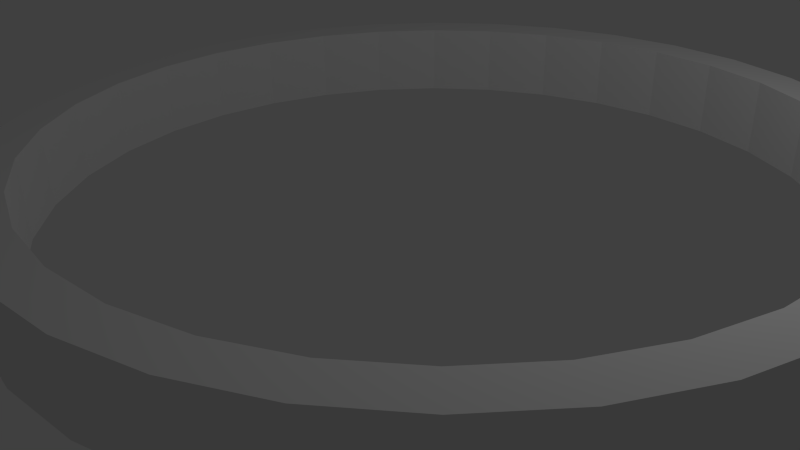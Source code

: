 # Source: prototype_ring.blend  (saved by Blender 2.74.0; exported with 4.5.12 LTS)
import bpy
from mathutils import Matrix  # noqa: F401  (used for matrix-valued properties, if any)

bpy.ops.wm.read_factory_settings(use_empty=True)
scene = bpy.context.scene
scene.name = 'Scene'

# ---- collections
col_collection_1 = bpy.data.collections.new('Collection 1'); scene.collection.children.link(col_collection_1)

# ---- world
world_world = bpy.data.worlds.new('World'); scene.world = world_world
world_world.color = (0.05088, 0.05088, 0.05088)
world_world.use_sun_shadow = False
world_world.sun_shadow_jitter_overblur = 0.0
world_world.cycles.sampling_method = 'MANUAL'
world_world.cycles.sample_map_resolution = 256

# ---- cameras
cam_camera = bpy.data.cameras.new('Camera')
cam_camera.clip_end = 100.0
cam_camera.lens = 35.0
cam_camera.sensor_width = 32.0
cam_camera.sensor_height = 18.0
cam_camera.ortho_scale = 7.314
cam_camera.dof.focus_distance = 0.0
cam_camera.dof.aperture_fstop = 128.0

# ---- lights
light_lamp = bpy.data.lights.new('Lamp', 'POINT')
light_lamp.transmission_factor = 0.0
light_lamp.cutoff_distance = 30.0
light_lamp.energy = 100.0
light_lamp.shadow_buffer_clip_start = 1.001
light_lamp.shadow_soft_size = 0.1
light_lamp.shadow_maximum_resolution = 0.006
light_lamp.use_absolute_resolution = True
light_lamp.cycles.use_multiple_importance_sampling = False

# ---- meshes
me_cylinder = bpy.data.meshes.new('Cylinder')
me_cylinder.from_pydata([(-2.123e-07, 4.964, -0.4712), (-2.123e-07, 4.964, 0.4712), (0.9685, 4.869, -0.4712), (0.9685, 4.869, 0.4712), (1.9, 4.586, -0.4712), (1.9, 4.586, 0.4712), (2.758, 4.128, -0.4712), (2.758, 4.128, 0.4712), (3.51, 3.51, -0.4712), (3.51, 3.51, 0.4712), (4.128, 2.758, -0.4712), (4.128, 2.758, 0.4712), (4.586, 1.9, -0.4712), (4.586, 1.9, 0.4712), (4.869, 0.9685, -0.4712), (4.869, 0.9685, 0.4712), (4.964, -8.879e-07, -0.4712), (4.964, -8.879e-07, 0.4712), (4.869, -0.9685, -0.4712), (4.869, -0.9685, 0.4712), (4.586, -1.9, -0.4712), (4.586, -1.9, 0.4712), (4.128, -2.758, -0.4712), (4.128, -2.758, 0.4712), (3.51, -3.51, -0.4712), (3.51, -3.51, 0.4712), (2.758, -4.128, -0.4712), (2.758, -4.128, 0.4712), (1.9, -4.586, -0.4712), (1.9, -4.586, 0.4712), (0.9685, -4.869, -0.4712), (0.9685, -4.869, 0.4712), (-1.83e-06, -4.964, -0.4712), (-1.83e-06, -4.964, 0.4712), (-0.9685, -4.869, -0.4712), (-0.9685, -4.869, 0.4712), (-1.9, -4.586, -0.4712), (-1.9, -4.586, 0.4712), (-2.758, -4.128, -0.4712), (-2.758, -4.128, 0.4712), (-3.51, -3.51, -0.4712), (-3.51, -3.51, 0.4712), (-4.128, -2.758, -0.4712), (-4.128, -2.758, 0.4712), (-4.586, -1.9, -0.4712), (-4.586, -1.9, 0.4712), (-4.869, -0.9685, -0.4712), (-4.869, -0.9685, 0.4712), (-4.964, 3.531e-06, -0.4712), (-4.964, 3.531e-06, 0.4712), (-4.869, 0.9685, -0.4712), (-4.869, 0.9685, 0.4712), (-4.586, 1.9, -0.4712), (-4.586, 1.9, 0.4712), (-4.128, 2.758, -0.4712), (-4.128, 2.758, 0.4712), (-3.51, 3.51, -0.4712), (-3.51, 3.51, 0.4712), (-2.758, 4.128, -0.4712), (-2.758, 4.128, 0.4712), (-1.9, 4.586, -0.4712), (-1.9, 4.586, 0.4712), (-0.9685, 4.869, -0.4712), (-0.9685, 4.869, 0.4712), (-1.708e-07, 4.468, 0.4712), (0.8716, 4.382, 0.4712), (1.71, 4.128, 0.4712), (2.482, 3.715, 0.4712), (3.159, 3.159, 0.4712), (3.715, 2.482, 0.4712), (4.128, 1.71, 0.4712), (4.382, 0.8716, 0.4712), (4.468, -7.529e-07, 0.4712), (4.382, -0.8716, 0.4712), (4.128, -1.71, 0.4712), (3.715, -2.482, 0.4712), (3.159, -3.159, 0.4712), (2.482, -3.715, 0.4712), (1.71, -4.128, 0.4712), (0.8716, -4.382, 0.4712), (-1.627e-06, -4.468, 0.4712), (-0.8716, -4.382, 0.4712), (-1.71, -4.128, 0.4712), (-2.482, -3.715, 0.4712), (-3.159, -3.159, 0.4712), (-3.715, -2.482, 0.4712), (-4.128, -1.71, 0.4712), (-4.382, -0.8716, 0.4712), (-4.468, 3.224e-06, 0.4712), (-4.382, 0.8716, 0.4712), (-4.128, 1.71, 0.4712), (-3.715, 2.482, 0.4712), (-3.159, 3.159, 0.4712), (-2.482, 3.715, 0.4712), (-1.71, 4.128, 0.4712), (-0.8716, 4.382, 0.4712), (-1.708e-07, 4.468, 0.4712), (0.8716, 4.382, 0.4712), (1.71, 4.128, 0.4712), (2.482, 3.715, 0.4712), (3.159, 3.159, 0.4712), (3.715, 2.482, 0.4712), (4.128, 1.71, 0.4712), (4.382, 0.8716, 0.4712), (4.468, -7.529e-07, 0.4712), (4.382, -0.8716, 0.4712), (4.128, -1.71, 0.4712), (3.715, -2.482, 0.4712), (3.159, -3.159, 0.4712), (2.482, -3.715, 0.4712), (1.71, -4.128, 0.4712), (0.8716, -4.382, 0.4712), (-1.627e-06, -4.468, 0.4712), (-0.8716, -4.382, 0.4712), (-1.71, -4.128, 0.4712), (-2.482, -3.715, 0.4712), (-3.159, -3.159, 0.4712), (-3.715, -2.482, 0.4712), (-4.128, -1.71, 0.4712), (-4.382, -0.8716, 0.4712), (-4.468, 3.224e-06, 0.4712), (-4.382, 0.8716, 0.4712), (-4.128, 1.71, 0.4712), (-3.715, 2.482, 0.4712), (-3.159, 3.159, 0.4712), (-2.482, 3.715, 0.4712), (-1.71, 4.128, 0.4712), (-0.8716, 4.382, 0.4712), (-1.708e-07, 4.468, 0.4712), (0.8716, 4.382, 0.4712), (1.71, 4.128, 0.4712), (2.482, 3.715, 0.4712), (3.159, 3.159, 0.4712), (3.715, 2.482, 0.4712), (4.128, 1.71, 0.4712), (4.382, 0.8716, 0.4712), (4.468, -7.529e-07, 0.4712), (4.382, -0.8716, 0.4712), (4.128, -1.71, 0.4712), (3.715, -2.482, 0.4712), (3.159, -3.159, 0.4712), (2.482, -3.715, 0.4712), (1.71, -4.128, 0.4712), (0.8716, -4.382, 0.4712), (-1.627e-06, -4.468, 0.4712), (-0.8716, -4.382, 0.4712), (-1.71, -4.128, 0.4712), (-2.482, -3.715, 0.4712), (-3.159, -3.159, 0.4712), (-3.715, -2.482, 0.4712), (-4.128, -1.71, 0.4712), (-4.382, -0.8716, 0.4712), (-4.468, 3.224e-06, 0.4712), (-4.382, 0.8716, 0.4712), (-4.128, 1.71, 0.4712), (-3.715, 2.482, 0.4712), (-3.159, 3.159, 0.4712), (-2.482, 3.715, 0.4712), (-1.71, 4.128, 0.4712), (-0.8716, 4.382, 0.4712), (-1.708e-07, 4.468, 0.4712), (0.8716, 4.382, 0.4712), (1.71, 4.128, 0.4712), (2.482, 3.715, 0.4712), (3.159, 3.159, 0.4712), (3.715, 2.482, 0.4712), (4.128, 1.71, 0.4712), (4.382, 0.8716, 0.4712), (4.468, -7.529e-07, 0.4712), (4.382, -0.8716, 0.4712), (4.128, -1.71, 0.4712), (3.715, -2.482, 0.4712), (3.159, -3.159, 0.4712), (2.482, -3.715, 0.4712), (1.71, -4.128, 0.4712), (0.8716, -4.382, 0.4712), (-1.627e-06, -4.468, 0.4712), (-0.8716, -4.382, 0.4712), (-1.71, -4.128, 0.4712), (-2.482, -3.715, 0.4712), (-3.159, -3.159, 0.4712), (-3.715, -2.482, 0.4712), (-4.128, -1.71, 0.4712), (-4.382, -0.8716, 0.4712), (-4.468, 3.224e-06, 0.4712), (-4.382, 0.8716, 0.4712), (-4.128, 1.71, 0.4712), (-3.715, 2.482, 0.4712), (-3.159, 3.159, 0.4712), (-2.482, 3.715, 0.4712), (-1.71, 4.128, 0.4712), (-0.8716, 4.382, 0.4712), (-1.708e-07, 4.468, -0.4714), (0.8716, 4.382, -0.4714), (1.71, 4.128, -0.4714), (2.482, 3.715, -0.4714), (3.159, 3.159, -0.4714), (3.715, 2.482, -0.4714), (4.128, 1.71, -0.4714), (4.382, 0.8716, -0.4714), (4.468, -7.529e-07, -0.4714), (4.382, -0.8716, -0.4714), (4.128, -1.71, -0.4714), (3.715, -2.482, -0.4714), (3.159, -3.159, -0.4714), (2.482, -3.715, -0.4714), (1.71, -4.128, -0.4714), (0.8716, -4.382, -0.4714), (-1.627e-06, -4.468, -0.4714), (-0.8716, -4.382, -0.4714), (-1.71, -4.128, -0.4714), (-2.482, -3.715, -0.4714), (-3.159, -3.159, -0.4714), (-3.715, -2.482, -0.4714), (-4.128, -1.71, -0.4714), (-4.382, -0.8716, -0.4714), (-4.468, 3.224e-06, -0.4714), (-4.382, 0.8716, -0.4714), (-4.128, 1.71, -0.4714), (-3.715, 2.482, -0.4714), (-3.159, 3.159, -0.4714), (-2.482, 3.715, -0.4714), (-1.71, 4.128, -0.4714), (-0.8716, 4.382, -0.4714)], [], [(0, 1, 3, 2), (2, 3, 5, 4), (4, 5, 7, 6), (6, 7, 9, 8), (8, 9, 11, 10), (10, 11, 13, 12), (12, 13, 15, 14), (14, 15, 17, 16), (16, 17, 19, 18), (18, 19, 21, 20), (20, 21, 23, 22), (22, 23, 25, 24), (24, 25, 27, 26), (26, 27, 29, 28), (28, 29, 31, 30), (30, 31, 33, 32), (32, 33, 35, 34), (34, 35, 37, 36), (36, 37, 39, 38), (38, 39, 41, 40), (40, 41, 43, 42), (42, 43, 45, 44), (44, 45, 47, 46), (46, 47, 49, 48), (48, 49, 51, 50), (50, 51, 53, 52), (52, 53, 55, 54), (54, 55, 57, 56), (56, 57, 59, 58), (58, 59, 61, 60), (62, 63, 1, 0), (60, 61, 63, 62), (45, 43, 85, 86), (23, 21, 74, 75), (51, 49, 88, 89), (7, 5, 66, 67), (29, 27, 77, 78), (57, 55, 91, 92), (35, 33, 80, 81), (13, 11, 69, 70), (63, 61, 94, 95), (41, 39, 83, 84), (19, 17, 72, 73), (47, 45, 86, 87), (25, 23, 75, 76), (53, 51, 89, 90), (9, 7, 67, 68), (31, 29, 78, 79), (59, 57, 92, 93), (37, 35, 81, 82), (15, 13, 70, 71), (1, 63, 95, 64), (43, 41, 84, 85), (21, 19, 73, 74), (49, 47, 87, 88), (5, 3, 65, 66), (27, 25, 76, 77), (55, 53, 90, 91), (11, 9, 68, 69), (33, 31, 79, 80), (61, 59, 93, 94), (39, 37, 82, 83), (3, 1, 64, 65), (17, 15, 71, 72), (89, 88, 120, 121), (67, 66, 98, 99), (78, 77, 109, 110), (87, 86, 118, 119), (65, 64, 96, 97), (76, 75, 107, 108), (64, 95, 127, 96), (85, 84, 116, 117), (74, 73, 105, 106), (94, 93, 125, 126), (83, 82, 114, 115), (72, 71, 103, 104), (92, 91, 123, 124), (81, 80, 112, 113), (70, 69, 101, 102), (90, 89, 121, 122), (68, 67, 99, 100), (79, 78, 110, 111), (88, 87, 119, 120), (66, 65, 97, 98), (77, 76, 108, 109), (86, 85, 117, 118), (75, 74, 106, 107), (95, 94, 126, 127), (84, 83, 115, 116), (73, 72, 104, 105), (93, 92, 124, 125), (82, 81, 113, 114), (71, 70, 102, 103), (91, 90, 122, 123), (69, 68, 100, 101), (80, 79, 111, 112), (123, 122, 154, 155), (101, 100, 132, 133), (112, 111, 143, 144), (121, 120, 152, 153), (99, 98, 130, 131), (110, 109, 141, 142), (119, 118, 150, 151), (97, 96, 128, 129), (108, 107, 139, 140), (96, 127, 159, 128), (117, 116, 148, 149), (106, 105, 137, 138), (126, 125, 157, 158), (115, 114, 146, 147), (104, 103, 135, 136), (124, 123, 155, 156), (113, 112, 144, 145), (102, 101, 133, 134), (122, 121, 153, 154), (100, 99, 131, 132), (111, 110, 142, 143), (120, 119, 151, 152), (98, 97, 129, 130), (109, 108, 140, 141), (118, 117, 149, 150), (107, 106, 138, 139), (127, 126, 158, 159), (116, 115, 147, 148), (105, 104, 136, 137), (125, 124, 156, 157), (114, 113, 145, 146), (103, 102, 134, 135), (157, 156, 188, 189), (146, 145, 177, 178), (135, 134, 166, 167), (155, 154, 186, 187), (133, 132, 164, 165), (144, 143, 175, 176), (153, 152, 184, 185), (131, 130, 162, 163), (142, 141, 173, 174), (151, 150, 182, 183), (129, 128, 160, 161), (140, 139, 171, 172), (128, 159, 191, 160), (149, 148, 180, 181), (138, 137, 169, 170), (158, 157, 189, 190), (147, 146, 178, 179), (136, 135, 167, 168), (156, 155, 187, 188), (145, 144, 176, 177), (134, 133, 165, 166), (154, 153, 185, 186), (132, 131, 163, 164), (143, 142, 174, 175), (152, 151, 183, 184), (130, 129, 161, 162), (141, 140, 172, 173), (150, 149, 181, 182), (139, 138, 170, 171), (159, 158, 190, 191), (148, 147, 179, 180), (137, 136, 168, 169), (191, 190, 222, 223), (180, 179, 211, 212), (169, 168, 200, 201), (189, 188, 220, 221), (178, 177, 209, 210), (167, 166, 198, 199), (187, 186, 218, 219), (165, 164, 196, 197), (176, 175, 207, 208), (185, 184, 216, 217), (163, 162, 194, 195), (174, 173, 205, 206), (183, 182, 214, 215), (161, 160, 192, 193), (172, 171, 203, 204), (160, 191, 223, 192), (181, 180, 212, 213), (170, 169, 201, 202), (190, 189, 221, 222), (179, 178, 210, 211), (168, 167, 199, 200), (188, 187, 219, 220), (177, 176, 208, 209), (166, 165, 197, 198), (186, 185, 217, 218), (164, 163, 195, 196), (175, 174, 206, 207), (184, 183, 215, 216), (162, 161, 193, 194), (173, 172, 204, 205), (182, 181, 213, 214), (171, 170, 202, 203), (42, 44, 214, 213), (40, 42, 213, 212), (38, 40, 212, 211), (36, 38, 211, 210), (34, 36, 210, 209), (32, 34, 209, 208), (30, 32, 208, 207), (28, 30, 207, 206), (26, 28, 206, 205), (24, 26, 205, 204), (22, 24, 204, 203), (20, 22, 203, 202), (18, 20, 202, 201), (16, 18, 201, 200), (14, 16, 200, 199), (12, 14, 199, 198), (10, 12, 198, 197), (8, 10, 197, 196), (6, 8, 196, 195), (4, 6, 195, 194), (2, 4, 194, 193), (0, 2, 193, 192), (62, 0, 192, 223), (60, 62, 223, 222), (58, 60, 222, 221), (56, 58, 221, 220), (54, 56, 220, 219), (52, 54, 219, 218), (50, 52, 218, 217), (48, 50, 217, 216), (46, 48, 216, 215), (44, 46, 215, 214)])
me_cylinder.use_remesh_preserve_volume = False
me_cylinder.use_remesh_preserve_attributes = False
me_cylinder.use_mirror_vertex_groups = False
me_cylinder.update()

# ---- objects
ob_cylinder = bpy.data.objects.new('Cylinder', me_cylinder)
ob_lamp = bpy.data.objects.new('Lamp', light_lamp)
ob_camera = bpy.data.objects.new('Camera', cam_camera)

# ---- transforms, parenting, visibility, modifiers, constraints
ob_cylinder.location = (1.05, 0.06166, 1.486)
ob_cylinder.lineart.crease_threshold = 0.0
ob_lamp.location = (4.076, 1.005, 5.904)
ob_lamp.rotation_euler = (0.6503, 0.05522, 1.866)
ob_lamp.lock_rotations_4d = False
ob_lamp.empty_display_type = 'ARROWS'
ob_lamp.color = (0.0, 0.0, 0.0, 0.0)
ob_lamp.lineart.crease_threshold = 0.0
ob_camera.location = (7.481, -6.508, 5.344)
ob_camera.rotation_euler = (1.109, 0.01082, 0.8149)
ob_camera.lock_rotations_4d = False
ob_camera.empty_display_type = 'ARROWS'
ob_camera.color = (0.0, 0.0, 0.0, 0.0)
ob_camera.display_type = 'WIRE'
ob_camera.lineart.crease_threshold = 0.0

# ---- collection membership
col_collection_1.objects.link(ob_cylinder)
col_collection_1.objects.link(ob_lamp)
col_collection_1.objects.link(ob_camera)

# ---- scene / render settings (as saved in the file)
scene.camera = ob_camera
scene.frame_start = 1; scene.frame_end = 250; scene.frame_set(1)
scene.render.engine = 'BLENDER_EEVEE_NEXT'
scene.render.resolution_percentage = 50
scene.render.dither_intensity = 0.0
scene.cycles.use_denoising = False
scene.cycles.samples = 10
scene.cycles.sampling_pattern = 'TABULATED_SOBOL'
scene.cycles.light_sampling_threshold = 0.0
scene.cycles.use_adaptive_sampling = False
scene.cycles.use_light_tree = False
scene.cycles.blur_glossy = 0.0
scene.cycles.pixel_filter_type = 'GAUSSIAN'
scene.cycles.sample_clamp_indirect = 0.0
scene.view_settings.view_transform = 'Standard'
bpy.context.view_layer.update()
